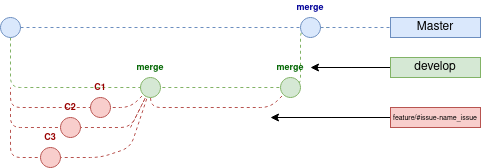

The diagram above was exported from draw.io. Its source (the exported page's mxGraphModel, read from the mxfile embedded in the PNG):
<mxGraphModel dx="546" dy="298" grid="1" gridSize="10" guides="1" tooltips="1" connect="1" arrows="1" fold="1" page="1" pageScale="1" pageWidth="850" pageHeight="1100" math="0" shadow="0">
  <root>
    <mxCell id="0" />
    <mxCell id="1" parent="0" />
    <mxCell id="22" style="edgeStyle=orthogonalEdgeStyle;rounded=1;orthogonalLoop=1;jettySize=auto;html=1;dashed=1;endArrow=none;endFill=0;fillColor=#d5e8d4;strokeColor=#82b366;" parent="1" source="4" edge="1">
      <mxGeometry relative="1" as="geometry">
        <Array as="points">
          <mxPoint x="40" y="130" />
          <mxPoint x="330" y="130" />
          <mxPoint x="330" y="70" />
        </Array>
        <mxPoint x="360" y="70" as="targetPoint" />
      </mxGeometry>
    </mxCell>
    <mxCell id="4" value="" style="ellipse;whiteSpace=wrap;html=1;aspect=fixed;fillColor=#dae8fc;strokeColor=#6c8ebf;fontStyle=1;labelPosition=center;verticalLabelPosition=top;align=center;verticalAlign=bottom;fontColor=#0066CC;" parent="1" vertex="1">
      <mxGeometry x="30" y="60" width="20" height="20" as="geometry" />
    </mxCell>
    <mxCell id="7" value="Master" style="text;html=1;strokeColor=#6c8ebf;fillColor=#dae8fc;align=center;verticalAlign=middle;whiteSpace=wrap;rounded=0;" parent="1" vertex="1">
      <mxGeometry x="420" y="60" width="90" height="20" as="geometry" />
    </mxCell>
    <mxCell id="35" value="" style="endArrow=none;dashed=1;html=1;fillColor=#dae8fc;strokeColor=#6c8ebf;" parent="1" source="4" edge="1">
      <mxGeometry width="50" height="50" relative="1" as="geometry">
        <mxPoint x="49.9999999999917" y="70" as="sourcePoint" />
        <mxPoint x="420" y="70" as="targetPoint" />
        <Array as="points" />
      </mxGeometry>
    </mxCell>
    <mxCell id="pJDOACR1VcccJ46aVYCI-182" style="edgeStyle=orthogonalEdgeStyle;rounded=0;orthogonalLoop=1;jettySize=auto;html=1;exitX=0;exitY=0.5;exitDx=0;exitDy=0;" edge="1" parent="1" source="pJDOACR1VcccJ46aVYCI-179">
      <mxGeometry relative="1" as="geometry">
        <mxPoint x="340" y="110" as="targetPoint" />
        <mxPoint x="390" y="110" as="sourcePoint" />
      </mxGeometry>
    </mxCell>
    <mxCell id="pJDOACR1VcccJ46aVYCI-179" value="develop" style="rounded=0;whiteSpace=wrap;html=1;fillColor=#d5e8d4;strokeColor=#82b366;" vertex="1" parent="1">
      <mxGeometry x="420" y="100" width="90" height="20" as="geometry" />
    </mxCell>
    <mxCell id="pJDOACR1VcccJ46aVYCI-183" value="" style="endArrow=none;dashed=1;html=1;rounded=1;fillColor=#f8cecc;strokeColor=#b85450;" edge="1" parent="1">
      <mxGeometry width="50" height="50" relative="1" as="geometry">
        <mxPoint x="180" y="130" as="sourcePoint" />
        <mxPoint x="40" y="130" as="targetPoint" />
        <Array as="points">
          <mxPoint x="160" y="150" />
          <mxPoint x="120" y="150" />
          <mxPoint x="40" y="150" />
          <mxPoint x="40" y="130" />
        </Array>
      </mxGeometry>
    </mxCell>
    <mxCell id="pJDOACR1VcccJ46aVYCI-185" style="edgeStyle=orthogonalEdgeStyle;rounded=0;orthogonalLoop=1;jettySize=auto;html=1;" edge="1" parent="1" source="pJDOACR1VcccJ46aVYCI-184">
      <mxGeometry relative="1" as="geometry">
        <mxPoint x="300" y="160" as="targetPoint" />
      </mxGeometry>
    </mxCell>
    <mxCell id="pJDOACR1VcccJ46aVYCI-184" value="&lt;font style=&quot;font-size: 7px;&quot;&gt;feature/#issue-name_issue&lt;/font&gt;" style="rounded=0;whiteSpace=wrap;html=1;fillColor=#f8cecc;strokeColor=#b85450;" vertex="1" parent="1">
      <mxGeometry x="420" y="150" width="90" height="20" as="geometry" />
    </mxCell>
    <mxCell id="pJDOACR1VcccJ46aVYCI-186" value="" style="endArrow=none;dashed=1;html=1;rounded=1;fillColor=#f8cecc;strokeColor=#b85450;" edge="1" parent="1">
      <mxGeometry width="50" height="50" relative="1" as="geometry">
        <mxPoint x="160" y="170" as="sourcePoint" />
        <mxPoint x="40" y="150" as="targetPoint" />
        <Array as="points">
          <mxPoint x="180" y="130" />
          <mxPoint x="160" y="170" />
          <mxPoint x="120" y="170" />
          <mxPoint x="40" y="170" />
          <mxPoint x="40" y="150" />
        </Array>
      </mxGeometry>
    </mxCell>
    <mxCell id="pJDOACR1VcccJ46aVYCI-187" value="" style="endArrow=none;dashed=1;html=1;rounded=1;fillColor=#f8cecc;strokeColor=#b85450;" edge="1" parent="1">
      <mxGeometry width="50" height="50" relative="1" as="geometry">
        <mxPoint x="180" y="130" as="sourcePoint" />
        <mxPoint x="40" y="170" as="targetPoint" />
        <Array as="points">
          <mxPoint x="160" y="190" />
          <mxPoint x="130" y="200" />
          <mxPoint x="40" y="200" />
          <mxPoint x="40" y="170" />
        </Array>
      </mxGeometry>
    </mxCell>
    <mxCell id="pJDOACR1VcccJ46aVYCI-188" value="" style="endArrow=none;dashed=1;html=1;rounded=1;fillColor=#f8cecc;strokeColor=#b85450;" edge="1" parent="1">
      <mxGeometry width="50" height="50" relative="1" as="geometry">
        <mxPoint x="320" y="130" as="sourcePoint" />
        <mxPoint x="180" y="130" as="targetPoint" />
        <Array as="points">
          <mxPoint x="300" y="150" />
          <mxPoint x="260" y="150" />
          <mxPoint x="180" y="150" />
          <mxPoint x="180" y="130" />
        </Array>
      </mxGeometry>
    </mxCell>
    <mxCell id="pJDOACR1VcccJ46aVYCI-196" value="&lt;font color=&quot;#006600&quot; style=&quot;font-size: 9px;&quot;&gt;merge&lt;/font&gt;" style="ellipse;whiteSpace=wrap;html=1;aspect=fixed;fillColor=#d5e8d4;strokeColor=#82b366;fontStyle=1;labelPosition=center;verticalLabelPosition=top;align=center;verticalAlign=bottom;" vertex="1" parent="1">
      <mxGeometry x="170" y="120" width="20" height="20" as="geometry" />
    </mxCell>
    <mxCell id="pJDOACR1VcccJ46aVYCI-204" value="&lt;font color=&quot;#006600&quot; style=&quot;font-size: 9px;&quot;&gt;merge&lt;/font&gt;" style="ellipse;whiteSpace=wrap;html=1;aspect=fixed;fillColor=#d5e8d4;strokeColor=#82b366;fontStyle=1;labelPosition=center;verticalLabelPosition=top;align=center;verticalAlign=bottom;" vertex="1" parent="1">
      <mxGeometry x="310" y="120" width="20" height="20" as="geometry" />
    </mxCell>
    <mxCell id="pJDOACR1VcccJ46aVYCI-205" value="&lt;font color=&quot;#000099&quot; style=&quot;font-size: 9px;&quot;&gt;merge&lt;/font&gt;" style="ellipse;whiteSpace=wrap;html=1;aspect=fixed;fillColor=#dae8fc;strokeColor=#6c8ebf;fontStyle=1;labelPosition=center;verticalLabelPosition=top;align=center;verticalAlign=bottom;" vertex="1" parent="1">
      <mxGeometry x="330" y="60" width="20" height="20" as="geometry" />
    </mxCell>
    <mxCell id="pJDOACR1VcccJ46aVYCI-206" value="&lt;font style=&quot;font-size: 9px;&quot; color=&quot;#990000&quot;&gt;C3&lt;/font&gt;" style="ellipse;whiteSpace=wrap;html=1;aspect=fixed;fillColor=#f8cecc;strokeColor=#b85450;fontStyle=1;labelPosition=center;verticalLabelPosition=top;align=center;verticalAlign=bottom;" vertex="1" parent="1">
      <mxGeometry x="70" y="190" width="20" height="20" as="geometry" />
    </mxCell>
    <mxCell id="pJDOACR1VcccJ46aVYCI-207" value="&lt;font style=&quot;font-size: 9px;&quot; color=&quot;#990000&quot;&gt;C2&lt;/font&gt;" style="ellipse;whiteSpace=wrap;html=1;aspect=fixed;fillColor=#f8cecc;strokeColor=#b85450;fontStyle=1;labelPosition=center;verticalLabelPosition=top;align=center;verticalAlign=bottom;" vertex="1" parent="1">
      <mxGeometry x="90" y="160" width="20" height="20" as="geometry" />
    </mxCell>
    <mxCell id="pJDOACR1VcccJ46aVYCI-208" value="&lt;font style=&quot;font-size: 9px;&quot; color=&quot;#990000&quot;&gt;C1&lt;/font&gt;" style="ellipse;whiteSpace=wrap;html=1;aspect=fixed;fillColor=#f8cecc;strokeColor=#b85450;fontStyle=1;labelPosition=center;verticalLabelPosition=top;align=center;verticalAlign=bottom;" vertex="1" parent="1">
      <mxGeometry x="120" y="140" width="20" height="20" as="geometry" />
    </mxCell>
  </root>
</mxGraphModel>